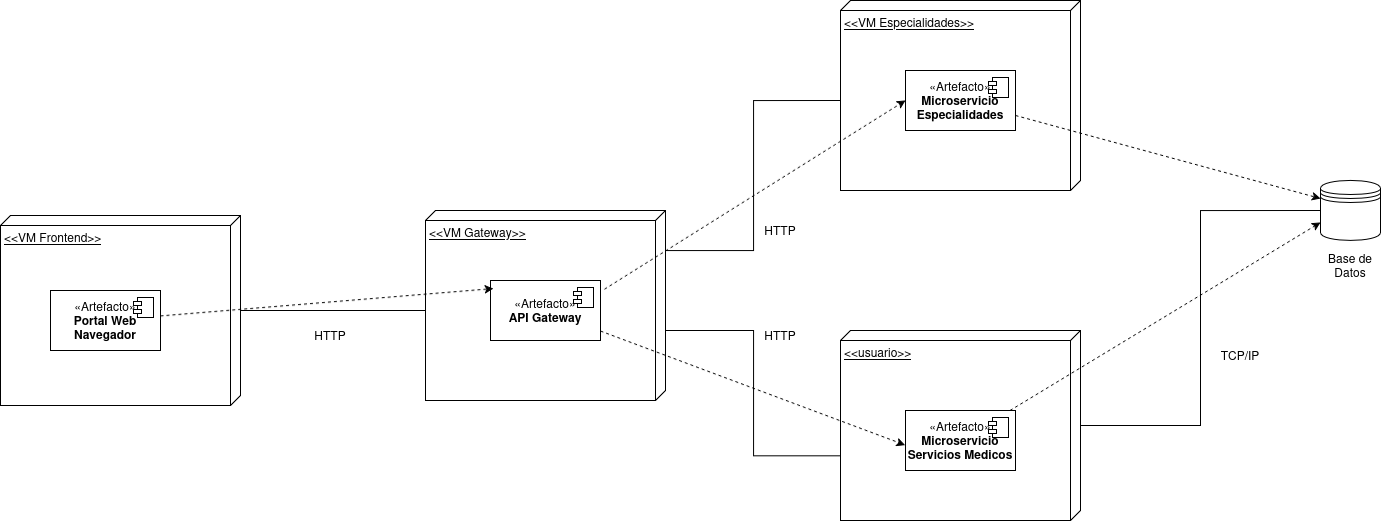

The diagram above was exported from draw.io. Its source (the exported page's mxGraphModel, read from the mxfile embedded in the PNG):
<mxGraphModel dx="2514" dy="901" grid="1" gridSize="10" guides="1" tooltips="1" connect="1" arrows="1" fold="1" page="1" pageScale="1" pageWidth="850" pageHeight="1100" math="0" shadow="0">
  <root>
    <mxCell id="0" />
    <mxCell id="1" parent="0" />
    <mxCell id="pgkURStdXSgMqBH8HHIU-1" parent="1" style="shape=datastore;whiteSpace=wrap;html=1;" value="" vertex="1">
      <mxGeometry height="60" width="60" x="1080" y="180" as="geometry" />
    </mxCell>
    <mxCell id="pgkURStdXSgMqBH8HHIU-5" parent="1" style="verticalAlign=top;align=left;spacingTop=8;spacingLeft=2;spacingRight=12;shape=cube;size=10;direction=south;fontStyle=4;html=1;whiteSpace=wrap;" value="&amp;lt;&amp;lt;VM Frontend&amp;gt;&amp;gt;" vertex="1">
      <mxGeometry height="190" width="240" x="-240" y="215" as="geometry" />
    </mxCell>
    <mxCell id="pgkURStdXSgMqBH8HHIU-7" parent="1" style="html=1;dropTarget=0;whiteSpace=wrap;" value="«Artefacto»&lt;br&gt;&lt;b&gt;Portal Web Navegador&lt;/b&gt;" vertex="1">
      <mxGeometry height="60" width="110" x="-190" y="290" as="geometry" />
    </mxCell>
    <mxCell id="pgkURStdXSgMqBH8HHIU-8" parent="pgkURStdXSgMqBH8HHIU-7" style="shape=module;jettyWidth=8;jettyHeight=4;" value="" vertex="1">
      <mxGeometry height="20" relative="1" width="20" x="1" as="geometry">
        <mxPoint x="-27" y="7" as="offset" />
      </mxGeometry>
    </mxCell>
    <mxCell id="pgkURStdXSgMqBH8HHIU-9" parent="1" style="verticalAlign=top;align=left;spacingTop=8;spacingLeft=2;spacingRight=12;shape=cube;size=10;direction=south;fontStyle=4;html=1;whiteSpace=wrap;" value="&amp;lt;&amp;lt;VM Gateway&amp;gt;&amp;gt;" vertex="1">
      <mxGeometry height="190" width="240" x="185" y="210" as="geometry" />
    </mxCell>
    <mxCell id="pgkURStdXSgMqBH8HHIU-10" parent="1" style="verticalAlign=top;align=left;spacingTop=8;spacingLeft=2;spacingRight=12;shape=cube;size=10;direction=south;fontStyle=4;html=1;whiteSpace=wrap;" value="&amp;lt;&amp;lt;VM Especialidades&amp;gt;&amp;gt;" vertex="1">
      <mxGeometry height="190" width="240" x="600" as="geometry" />
    </mxCell>
    <mxCell id="pgkURStdXSgMqBH8HHIU-24" edge="1" parent="1" source="pgkURStdXSgMqBH8HHIU-11" style="edgeStyle=orthogonalEdgeStyle;rounded=0;orthogonalLoop=1;jettySize=auto;html=1;entryX=0;entryY=0.5;entryDx=0;entryDy=0;endArrow=none;endFill=0;" target="pgkURStdXSgMqBH8HHIU-1">
      <mxGeometry relative="1" as="geometry" />
    </mxCell>
    <mxCell id="pgkURStdXSgMqBH8HHIU-11" parent="1" style="verticalAlign=top;align=left;spacingTop=8;spacingLeft=2;spacingRight=12;shape=cube;size=10;direction=south;fontStyle=4;html=1;whiteSpace=wrap;" value="&amp;lt;&amp;lt;usuario&amp;gt;&amp;gt;" vertex="1">
      <mxGeometry height="190" width="240" x="600" y="330" as="geometry" />
    </mxCell>
    <mxCell id="pgkURStdXSgMqBH8HHIU-28" edge="1" parent="1" source="pgkURStdXSgMqBH8HHIU-12" style="edgeStyle=none;rounded=0;orthogonalLoop=1;jettySize=auto;html=1;entryX=0;entryY=0.5;entryDx=0;entryDy=0;dashed=1;exitX=1.036;exitY=0.145;exitDx=0;exitDy=0;exitPerimeter=0;" target="pgkURStdXSgMqBH8HHIU-14">
      <mxGeometry relative="1" as="geometry" />
    </mxCell>
    <mxCell id="pgkURStdXSgMqBH8HHIU-12" parent="1" style="html=1;dropTarget=0;whiteSpace=wrap;" value="«Artefacto»&lt;br&gt;&lt;b&gt;API Gateway&lt;/b&gt;" vertex="1">
      <mxGeometry height="60" width="110" x="250" y="280" as="geometry" />
    </mxCell>
    <mxCell id="pgkURStdXSgMqBH8HHIU-13" parent="pgkURStdXSgMqBH8HHIU-12" style="shape=module;jettyWidth=8;jettyHeight=4;" value="" vertex="1">
      <mxGeometry height="20" relative="1" width="20" x="1" as="geometry">
        <mxPoint x="-27" y="7" as="offset" />
      </mxGeometry>
    </mxCell>
    <mxCell id="oF4y37WXZL2gIdmCM6d7-1" edge="1" parent="1" source="pgkURStdXSgMqBH8HHIU-14" style="rounded=0;orthogonalLoop=1;jettySize=auto;html=1;entryX=0;entryY=0.3;entryDx=0;entryDy=0;dashed=1;" target="pgkURStdXSgMqBH8HHIU-1">
      <mxGeometry relative="1" as="geometry" />
    </mxCell>
    <mxCell id="pgkURStdXSgMqBH8HHIU-14" parent="1" style="html=1;dropTarget=0;whiteSpace=wrap;" value="«Artefacto»&lt;br&gt;&lt;b&gt;Microservicio Especialidades&lt;/b&gt;" vertex="1">
      <mxGeometry height="60" width="110" x="665" y="70" as="geometry" />
    </mxCell>
    <mxCell id="pgkURStdXSgMqBH8HHIU-15" parent="pgkURStdXSgMqBH8HHIU-14" style="shape=module;jettyWidth=8;jettyHeight=4;" value="" vertex="1">
      <mxGeometry height="20" relative="1" width="20" x="1" as="geometry">
        <mxPoint x="-27" y="7" as="offset" />
      </mxGeometry>
    </mxCell>
    <mxCell id="pgkURStdXSgMqBH8HHIU-30" edge="1" parent="1" source="pgkURStdXSgMqBH8HHIU-16" style="edgeStyle=none;rounded=0;orthogonalLoop=1;jettySize=auto;html=1;entryX=0;entryY=0.7;entryDx=0;entryDy=0;dashed=1;" target="pgkURStdXSgMqBH8HHIU-1">
      <mxGeometry relative="1" as="geometry" />
    </mxCell>
    <mxCell id="pgkURStdXSgMqBH8HHIU-16" parent="1" style="html=1;dropTarget=0;whiteSpace=wrap;" value="«Artefacto»&lt;br&gt;&lt;b&gt;Microservicio Servicios Medicos&lt;/b&gt;" vertex="1">
      <mxGeometry height="60" width="110" x="665" y="410" as="geometry" />
    </mxCell>
    <mxCell id="pgkURStdXSgMqBH8HHIU-17" parent="pgkURStdXSgMqBH8HHIU-16" style="shape=module;jettyWidth=8;jettyHeight=4;" value="" vertex="1">
      <mxGeometry height="20" relative="1" width="20" x="1" as="geometry">
        <mxPoint x="-27" y="7" as="offset" />
      </mxGeometry>
    </mxCell>
    <mxCell id="pgkURStdXSgMqBH8HHIU-18" edge="1" parent="1" source="pgkURStdXSgMqBH8HHIU-5" style="edgeStyle=orthogonalEdgeStyle;rounded=0;orthogonalLoop=1;jettySize=auto;html=1;entryX=0;entryY=0;entryDx=100;entryDy=240;entryPerimeter=0;endArrow=none;endFill=0;" target="pgkURStdXSgMqBH8HHIU-9">
      <mxGeometry relative="1" as="geometry" />
    </mxCell>
    <mxCell id="pgkURStdXSgMqBH8HHIU-19" parent="1" style="text;html=1;whiteSpace=wrap;strokeColor=none;fillColor=none;align=center;verticalAlign=middle;rounded=0;" value="HTTP" vertex="1">
      <mxGeometry height="30" width="60" x="60" y="320" as="geometry" />
    </mxCell>
    <mxCell id="pgkURStdXSgMqBH8HHIU-20" edge="1" parent="1" source="pgkURStdXSgMqBH8HHIU-9" style="edgeStyle=orthogonalEdgeStyle;rounded=0;orthogonalLoop=1;jettySize=auto;html=1;entryX=0;entryY=0;entryDx=100;entryDy=240;entryPerimeter=0;endArrow=none;endFill=0;" target="pgkURStdXSgMqBH8HHIU-10">
      <mxGeometry relative="1" as="geometry">
        <Array as="points">
          <mxPoint x="513" y="250" />
          <mxPoint x="513" y="100" />
        </Array>
      </mxGeometry>
    </mxCell>
    <mxCell id="pgkURStdXSgMqBH8HHIU-21" edge="1" parent="1" source="pgkURStdXSgMqBH8HHIU-9" style="edgeStyle=orthogonalEdgeStyle;rounded=0;orthogonalLoop=1;jettySize=auto;html=1;entryX=0.66;entryY=1.001;entryDx=0;entryDy=0;entryPerimeter=0;endArrow=none;endFill=0;" target="pgkURStdXSgMqBH8HHIU-11">
      <mxGeometry relative="1" as="geometry">
        <Array as="points">
          <mxPoint x="513" y="330" />
          <mxPoint x="513" y="455" />
        </Array>
      </mxGeometry>
    </mxCell>
    <mxCell id="pgkURStdXSgMqBH8HHIU-22" parent="1" style="text;html=1;whiteSpace=wrap;strokeColor=none;fillColor=none;align=center;verticalAlign=middle;rounded=0;" value="HTTP" vertex="1">
      <mxGeometry height="30" width="60" x="510" y="215" as="geometry" />
    </mxCell>
    <mxCell id="pgkURStdXSgMqBH8HHIU-23" parent="1" style="text;html=1;whiteSpace=wrap;strokeColor=none;fillColor=none;align=center;verticalAlign=middle;rounded=0;" value="HTTP" vertex="1">
      <mxGeometry height="30" width="60" x="510" y="320" as="geometry" />
    </mxCell>
    <mxCell id="pgkURStdXSgMqBH8HHIU-25" parent="1" style="text;html=1;whiteSpace=wrap;strokeColor=none;fillColor=none;align=center;verticalAlign=middle;rounded=0;" value="Base de Datos" vertex="1">
      <mxGeometry height="30" width="60" x="1080" y="250" as="geometry" />
    </mxCell>
    <mxCell id="pgkURStdXSgMqBH8HHIU-26" parent="1" style="text;html=1;whiteSpace=wrap;strokeColor=none;fillColor=none;align=center;verticalAlign=middle;rounded=0;" value="TCP/IP" vertex="1">
      <mxGeometry height="30" width="60" x="970" y="340" as="geometry" />
    </mxCell>
    <mxCell id="pgkURStdXSgMqBH8HHIU-27" edge="1" parent="1" source="pgkURStdXSgMqBH8HHIU-7" style="rounded=0;orthogonalLoop=1;jettySize=auto;html=1;entryX=0.027;entryY=0.135;entryDx=0;entryDy=0;dashed=1;entryPerimeter=0;" target="pgkURStdXSgMqBH8HHIU-12">
      <mxGeometry relative="1" as="geometry" />
    </mxCell>
    <mxCell id="pgkURStdXSgMqBH8HHIU-29" edge="1" parent="1" source="pgkURStdXSgMqBH8HHIU-12" style="edgeStyle=none;rounded=0;orthogonalLoop=1;jettySize=auto;html=1;entryX=-0.004;entryY=0.575;entryDx=0;entryDy=0;entryPerimeter=0;dashed=1;" target="pgkURStdXSgMqBH8HHIU-16">
      <mxGeometry relative="1" as="geometry" />
    </mxCell>
  </root>
</mxGraphModel>